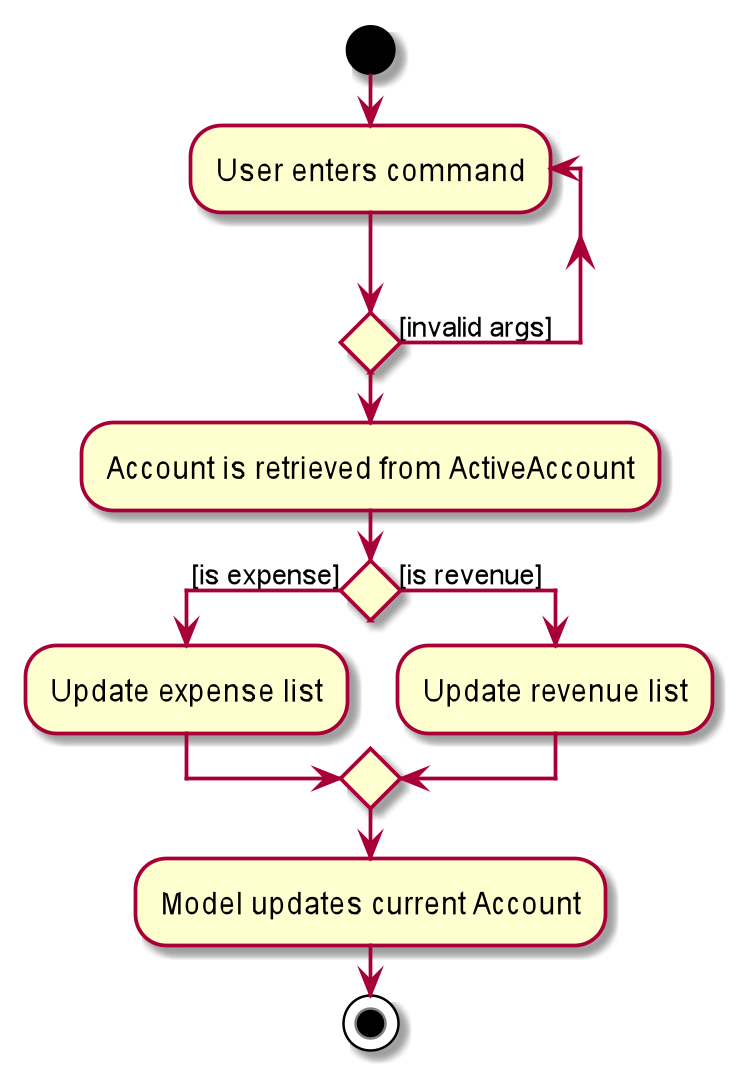

The diagram above was rendered by PlantUML. Its source (embedded in the PNG):
@startuml

start
repeat :User enters command;
repeat  while () is ([invalid args])
:Account is retrieved from ActiveAccount;

if () then ([is expense])
:Update expense list;

else ([is revenue])
:Update revenue list;

endif
:Model updates current Account;
stop

@enduml